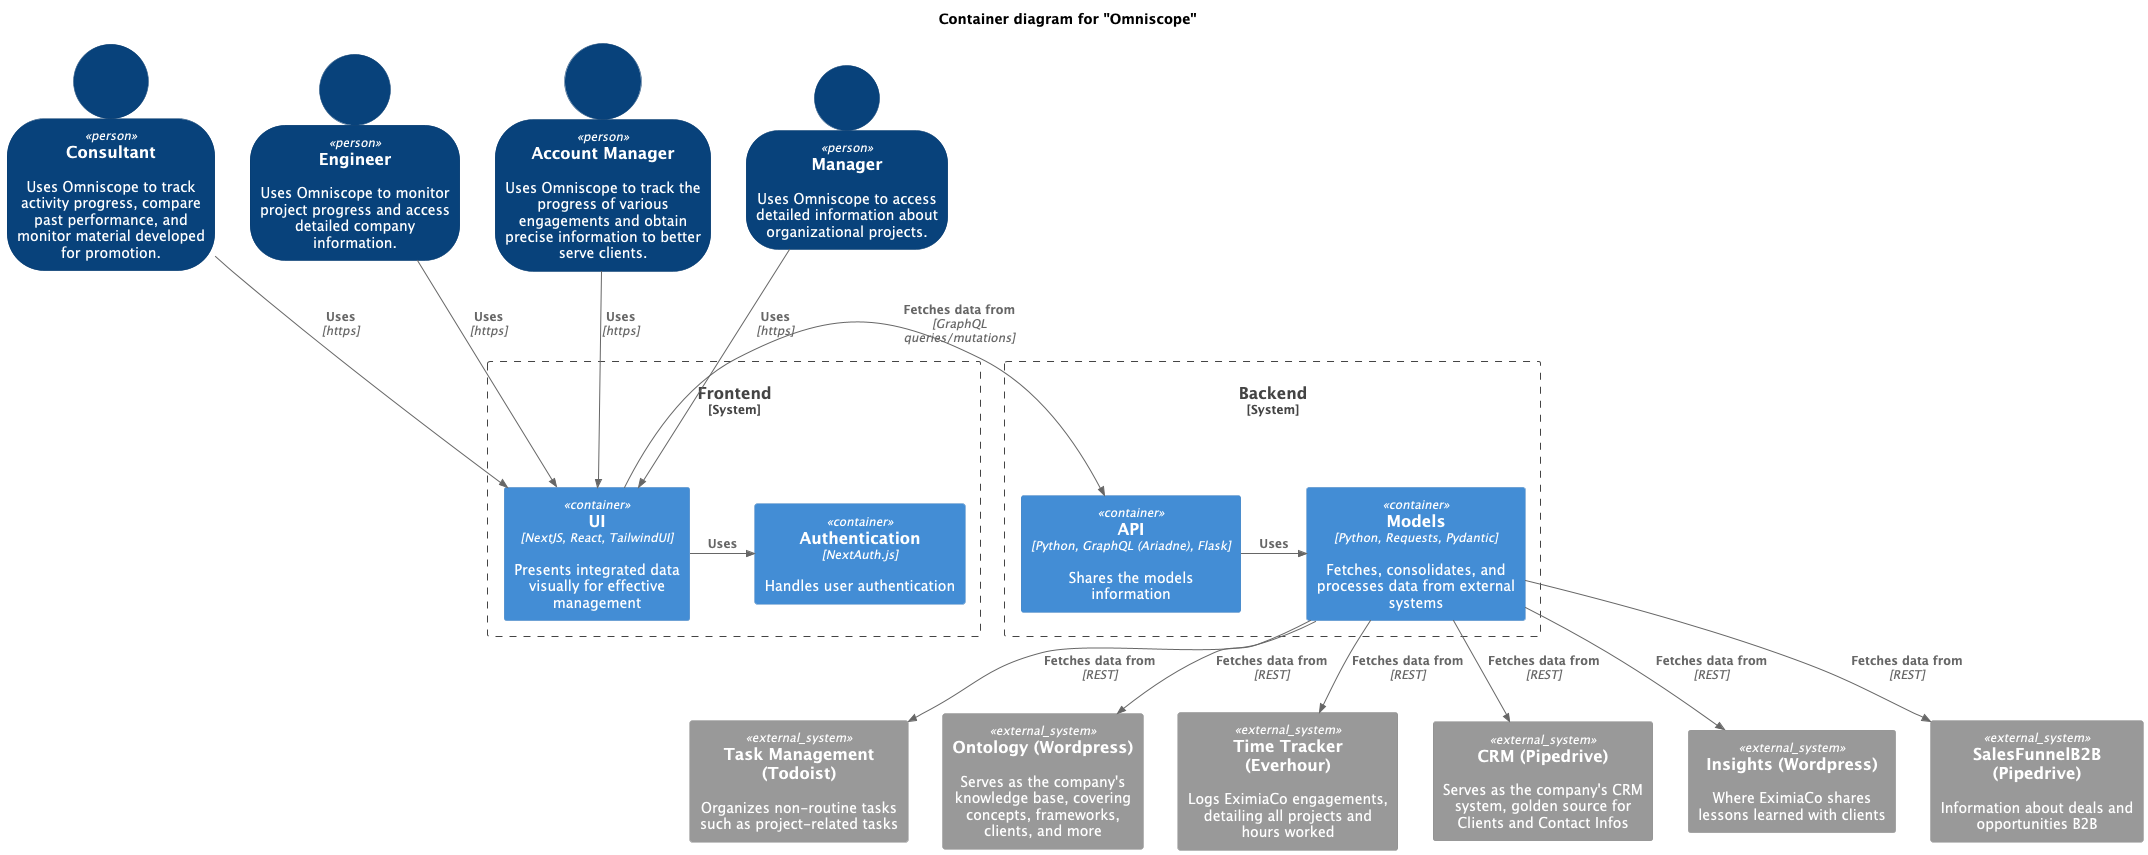

The diagram above was rendered by PlantUML. Its source (embedded in the PNG):
@startuml
!include https://raw.githubusercontent.com/plantuml-stdlib/C4-PlantUML/master/C4_Container.puml

title Container diagram for "Omniscope"

SHOW_PERSON_OUTLINE()

Person(consultant, "Consultant", "Uses Omniscope to track activity progress, compare past performance, and monitor material developed for promotion.")
Person(en, "Engineer", "Uses Omniscope to monitor project progress and access detailed company information.")
Person(am, "Account Manager", "Uses Omniscope to track the progress of various engagements and obtain precise information to better serve clients.")
Person(manager, "Manager", "Uses Omniscope to access detailed information about organizational projects.")

System_Boundary(frontend, "Frontend") {
    Container(webApp, "UI", "NextJS, React, TailwindUI", "Presents integrated data visually for effective management")
    Container(auth, "Authentication", "NextAuth.js", "Handles user authentication")
}

System_Boundary(backend, "Backend") {
    Container(graphql, "API", "Python, GraphQL (Ariadne), Flask", "Shares the models information")
    Container(models, "Models", "Python, Requests, Pydantic", "Fetches, consolidates, and processes data from external systems")
}

Rel(consultant, webApp, "Uses", "https")
Rel(en, webApp, "Uses", "https")
Rel(am, webApp, "Uses", "https")
Rel(manager, webApp, "Uses", "https")

Rel_Neighbor(webApp, auth, "Uses")
Rel_Neighbor(webApp, graphql, "Fetches data from", "GraphQL queries/mutations")
Rel_Neighbor(graphql, models, "Uses")

System_Ext(TasksManager, "Task Management (Todoist)", "Organizes non-routine tasks such as project-related tasks")
System_Ext(Ontology, "Ontology (Wordpress)", "Serves as the company's knowledge base, covering concepts, frameworks, clients, and more")
System_Ext(TimeTracker, "Time Tracker (Everhour)", "Logs EximiaCo engagements, detailing all projects and hours worked")
System_Ext(CRM, "CRM (Pipedrive)", "Serves as the company's CRM system, golden source for Clients and Contact Infos")
System_Ext(Insights, "Insights (Wordpress)", "Where EximiaCo shares lessons learned with clients")
System_Ext(SalesFunnelB2B, "SalesFunnelB2B (Pipedrive)", "Information about deals and opportunities B2B")

Rel(models, TasksManager, "Fetches data from", "REST")
Rel(models, Ontology, "Fetches data from", "REST")
Rel(models, TimeTracker, "Fetches data from", "REST")
Rel(models, CRM, "Fetches data from", "REST")
Rel(models, Insights, "Fetches data from", "REST")
Rel(models, SalesFunnelB2B, "Fetches data from", "REST")

@enduml